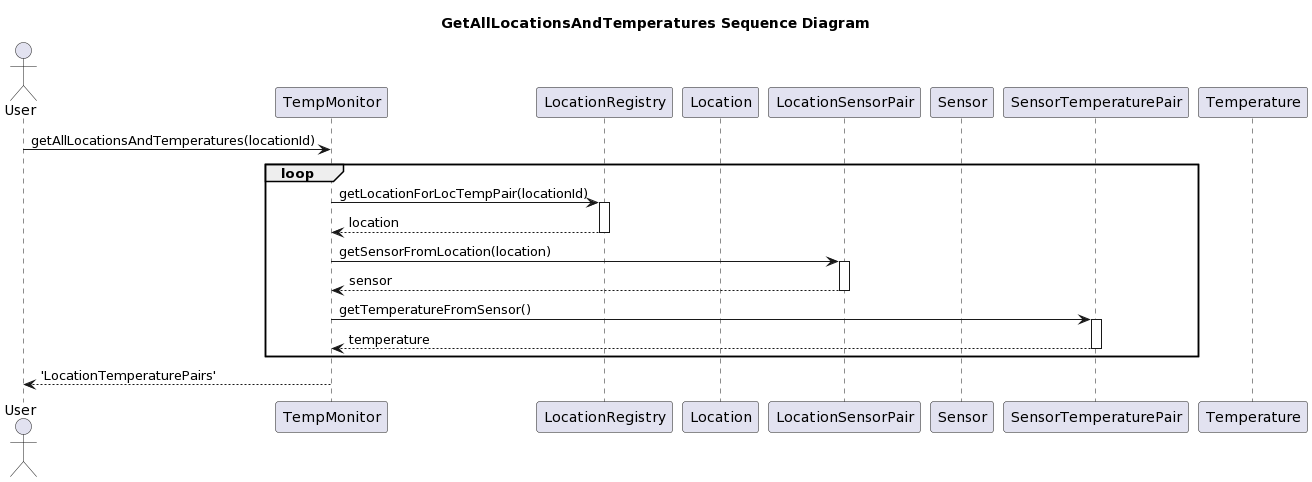

The diagram above was rendered by PlantUML. Its source (embedded in the PNG):
@startuml
title GetAllLocationsAndTemperatures Sequence Diagram

actor User
participant TempMonitor as TM
participant LocationRegistry as LR
participant Location as L
participant LocationSensorPair as LSP
participant Sensor as S
participant SensorTemperaturePair as STP
participant Temperature as T

User -> TM : getAllLocationsAndTemperatures(locationId)
loop
TM -> LR : getLocationForLocTempPair(locationId)
activate LR
LR --> TM : location
deactivate LR
TM -> LSP: getSensorFromLocation(location)
activate LSP
LSP --> TM : sensor
deactivate LSP
TM -> STP : getTemperatureFromSensor()
activate STP
STP --> TM : temperature
deactivate STP
end
TM --> User : 'LocationTemperaturePairs'
@enduml